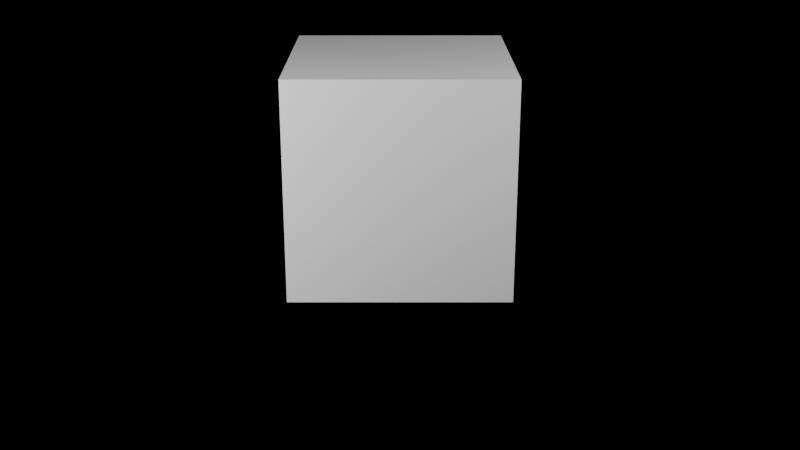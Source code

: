# Source: ch10_04_passes_no_lightgroups.blend  (saved by Blender 5.3.31; exported with 4.5.12 LTS)
import bpy
from mathutils import Matrix  # noqa: F401  (used for matrix-valued properties, if any)

bpy.ops.wm.read_factory_settings(use_empty=True)
scene = bpy.context.scene
scene.name = 'SC_PASSES'

# ---- collections
col_hero = bpy.data.collections.new('Hero'); scene.collection.children.link(col_hero)
col_backdrop = bpy.data.collections.new('Backdrop'); scene.collection.children.link(col_backdrop)

# ---- materials (node trees are filled in below, after node groups)
mat_ma_hero = bpy.data.materials.new('MA_Hero')

# ---- material node trees
mat_ma_hero.use_nodes = True; mat_ma_hero.node_tree.nodes.clear()
_N = mat_ma_hero.node_tree.nodes; _L = mat_ma_hero.node_tree.links
n0 = _N.new('ShaderNodeBsdfPrincipled'); n0.name = 'Principled BSDF'; n0.location = (-200, 100)
n0.inputs[10].default_value = 0.005
n1 = _N.new('ShaderNodeOutputMaterial'); n1.name = 'Material Output'; n1.location = (200, 100)
n2 = _N.new('ShaderNodeOutputAOV'); n2.name = 'AOV_tint'; n2.location = (0, 0)
n2.aov_name = 'tint'
_L.new(n0.outputs[0], n1.inputs[0])
n1.is_active_output = True

# ---- cameras
cam_cam = bpy.data.cameras.new('CAM')

# ---- lights
light_key = bpy.data.lights.new('KEY', 'POINT')
light_key.energy = 300.0
light_fill = bpy.data.lights.new('FILL', 'POINT')
light_fill.energy = 300.0

# ---- meshes
me_me_hero = bpy.data.meshes.new('ME_Hero')
me_me_hero.from_pydata([(-0.5, -0.5, -0.5), (-0.5, -0.5, 0.5), (-0.5, 0.5, -0.5), (-0.5, 0.5, 0.5), (0.5, -0.5, -0.5), (0.5, -0.5, 0.5), (0.5, 0.5, -0.5), (0.5, 0.5, 0.5)], [], [(0, 1, 3, 2), (2, 3, 7, 6), (6, 7, 5, 4), (4, 5, 1, 0), (2, 6, 4, 0), (7, 3, 1, 5)])
me_me_hero.materials.append(mat_ma_hero)
me_me_hero.update()
me_me_backdrop = bpy.data.meshes.new('ME_Backdrop')
me_me_backdrop.from_pydata([(-3.0, -3.0, 0.0), (3.0, -3.0, 0.0), (-3.0, 3.0, 0.0), (3.0, 3.0, 0.0)], [], [(0, 1, 3, 2)])
me_me_backdrop.update()

# ---- objects
ob_key = bpy.data.objects.new('KEY', light_key)
ob_fill = bpy.data.objects.new('FILL', light_fill)
ob_cam = bpy.data.objects.new('CAM', cam_cam)
ob_hero = bpy.data.objects.new('Hero', me_me_hero)
ob_backdrop = bpy.data.objects.new('Backdrop', me_me_backdrop)

# ---- transforms, parenting, visibility, modifiers, constraints
ob_key.location = (2.0, -2.0, 3.0)
ob_fill.location = (-2.0, -2.0, 1.5)
ob_cam.location = (0.0, -5.0, 2.0)
ob_cam.rotation_euler = (1.222, 0.0, 0.0)
ob_hero.location = (0.0, 0.0, 0.5)
ob_hero.pass_index = 1
ob_backdrop.location = (0.0, 0.0, 0.0)
ob_backdrop.pass_index = 2

# ---- collection membership
scene.collection.objects.link(ob_key)
scene.collection.objects.link(ob_fill)
scene.collection.objects.link(ob_cam)
col_hero.objects.link(ob_hero)
col_backdrop.objects.link(ob_backdrop)
def _layer_coll(name, lc=None):
    lc = lc or bpy.context.view_layer.layer_collection
    for c in lc.children:
        if c.name == name: return c
        r = _layer_coll(name, c)
        if r: return r
_layer_coll('Backdrop').exclude = True

# ---- scene / render settings (as saved in the file)
scene.camera = ob_cam
scene.frame_start = 1; scene.frame_end = 250; scene.frame_set(1)
scene.render.engine = 'CYCLES'
scene.render.image_settings.file_format = 'OPEN_EXR_MULTILAYER'
scene.render.image_settings.color_depth = '16'
scene.render.resolution_x = 64
scene.render.resolution_y = 36
scene.render.bake_bias = 0.0
scene.render.bake_samples = 0
scene.render.compositor_device = 'GPU'
scene.cycles.use_denoising = False
scene.cycles.samples = 1
scene.eevee.use_volume_custom_range = False
scene.eevee.fast_gi_thickness_near = 0.1
scene.eevee.fast_gi_thickness_far = 0.0
scene.eevee.ray_tracing_options.screen_trace_thickness = 0.1
bpy.context.view_layer.update()
